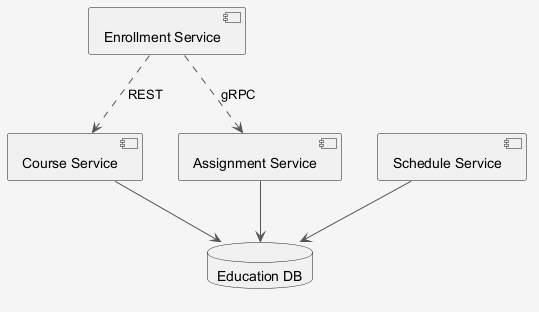

The diagram above was rendered by PlantUML. Its source (embedded in the PNG):
@startuml
skinparam shadowing false
skinparam backgroundColor #F5F5F5
skinparam ArrowColor #555555
component "Course Service" as C_CourseService
component "Assignment Service" as C_AssignmentService
component "Enrollment Service" as C_EnrollmentService
component "Schedule Service" as C_ScheduleService
database "Education DB" as DB_education
C_CourseService --> DB_education
C_AssignmentService --> DB_education
C_ScheduleService --> DB_education
C_EnrollmentService ..> C_CourseService : REST
C_EnrollmentService ..> C_AssignmentService : gRPC
@enduml